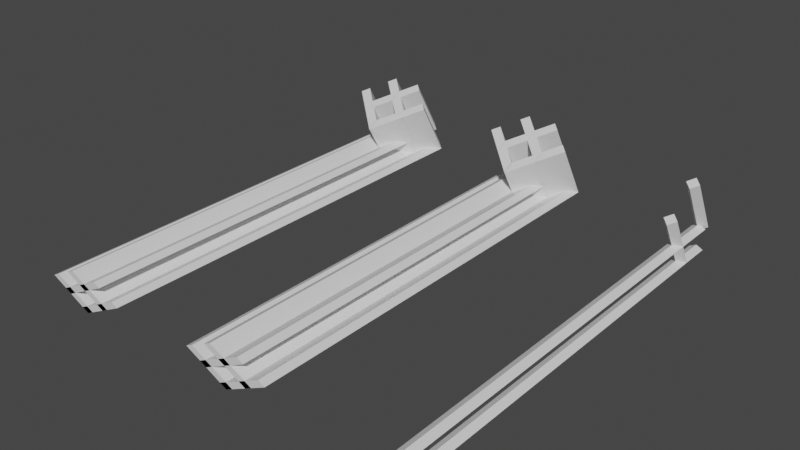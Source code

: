 # Source: Walls.blend  (saved by Blender 2.93.20; exported with 4.5.12 LTS)
import bpy
from mathutils import Matrix  # noqa: F401  (used for matrix-valued properties, if any)

bpy.ops.wm.read_factory_settings(use_empty=True)
scene = bpy.context.scene
scene.name = 'Scene'

# ---- collections
col_fullwalls = bpy.data.collections.new('FullWalls'); scene.collection.children.link(col_fullwalls)
col_halfwalls = bpy.data.collections.new('HalfWalls'); scene.collection.children.link(col_halfwalls)
col_ne = bpy.data.collections.new('NE'); col_halfwalls.children.link(col_ne)
col_nw = bpy.data.collections.new('NW'); col_halfwalls.children.link(col_nw)
col_se = bpy.data.collections.new('SE'); col_halfwalls.children.link(col_se)
col_sw = bpy.data.collections.new('SW'); col_halfwalls.children.link(col_sw)
col_pillars = bpy.data.collections.new('Pillars'); scene.collection.children.link(col_pillars)

# ---- materials (node trees are filled in below, after node groups)
mat_material = bpy.data.materials.new('Material')
mat_material.alpha_threshold = 0.0
mat_material.use_transparent_shadow = False
mat_material.line_color = (0.0, 0.0, 0.0, 1.0)

# ---- material node trees
mat_material.use_nodes = True; mat_material.node_tree.nodes.clear()
_N = mat_material.node_tree.nodes; _L = mat_material.node_tree.links
n0 = _N.new('ShaderNodeOutputMaterial'); n0.name = 'Material Output'; n0.location = (300, 300)
n1 = _N.new('ShaderNodeBsdfPrincipled'); n1.name = 'Principled BSDF'; n1.location = (10, 300)
n1.distribution = 'GGX'
n1.subsurface_method = 'BURLEY'
n1.inputs[2].default_value = 0.4
n1.inputs[3].default_value = 1.45
n1.inputs[27].default_value = (0.0, 0.0, 0.0, 1.0)
n1.inputs[28].default_value = 1.0
_L.new(n1.outputs[0], n0.inputs[0])
n0.is_active_output = True

# ---- world
world_world = bpy.data.worlds.new('World'); scene.world = world_world
world_world.use_nodes = True; world_world.node_tree.nodes.clear()
_N = world_world.node_tree.nodes; _L = world_world.node_tree.links
n0 = _N.new('ShaderNodeOutputWorld'); n0.name = 'World Output'; n0.location = (300, 300)
n1 = _N.new('ShaderNodeBackground'); n1.name = 'Background'; n1.location = (10, 300)
n1.inputs[0].default_value = (0.05088, 0.05088, 0.05088, 1.0)
_L.new(n1.outputs[0], n0.inputs[0])
n0.is_active_output = True
world_world.color = (0.05088, 0.05088, 0.05088)
world_world.use_sun_shadow = False
world_world.sun_shadow_jitter_overblur = 0.0

# ---- meshes
me_sefwall = bpy.data.meshes.new('SEFWall')
me_sefwall.from_pydata([(0.5, -0.3608, 0.625), (0.5, 0.0, 0.0), (0.4219, 0.06766, 0.03906), (0.0, -0.433, -0.25), (-0.07812, -0.3654, -0.2109), (0.4219, -0.2932, 0.6641), (0.0, -0.7939, 0.375), (-0.07812, -0.7262, 0.4141)], [], [(7, 6, 0, 5), (3, 4, 2, 1), (7, 5, 2, 4), (4, 3, 6, 7), (3, 1, 0, 6), (2, 5, 0, 1)])
_uv = me_sefwall.uv_layers.new(name='UVMap')
_uv.uv.foreach_set('vector', [0.0, 0.0, 0.0, 0.0, 0.0, 0.0, 0.0, 0.0, 0.0, 0.0, 0.0, 0.0, 0.0, 0.0, 0.0, 0.0, 0.0, 0.0, 0.0, 0.0, 0.0, 0.0, 0.0, 0.0, 0.0, 0.0, 0.0, 0.0, 0.0, 0.0, 0.0, 0.0, 0.0, 0.0, 0.0, 0.0, 0.0, 0.0, 0.0, 0.0, 0.0, 0.0, 0.0, 0.0, 0.0, 0.0, 0.0, 0.0])
me_sefwall.materials.append(mat_material)
me_sefwall.use_remesh_preserve_volume = False
me_sefwall.use_remesh_preserve_attributes = False
me_sefwall.use_mirror_vertex_groups = False
me_sefwall.update()
me_swfwall = bpy.data.meshes.new('SWFWall')
me_swfwall.from_pydata([(-0.5, -0.3608, 0.625), (-0.5, 0.0, 0.0), (-0.4219, 0.06766, 0.03906), (0.0, -0.433, -0.25), (0.07812, -0.3654, -0.2109), (-0.4219, -0.2932, 0.6641), (0.0, -0.7939, 0.375), (0.07812, -0.7262, 0.4141)], [], [(7, 5, 0, 6), (3, 1, 2, 4), (7, 4, 2, 5), (4, 7, 6, 3), (3, 6, 0, 1), (2, 1, 0, 5)])
_uv = me_swfwall.uv_layers.new(name='UVMap')
_uv.uv.foreach_set('vector', [0.0, 0.0, 0.0, 0.0, 0.0, 0.0, 0.0, 0.0, 0.0, 0.0, 0.0, 0.0, 0.0, 0.0, 0.0, 0.0, 0.0, 0.0, 0.0, 0.0, 0.0, 0.0, 0.0, 0.0, 0.0, 0.0, 0.0, 0.0, 0.0, 0.0, 0.0, 0.0, 0.0, 0.0, 0.0, 0.0, 0.0, 0.0, 0.0, 0.0, 0.0, 0.0, 0.0, 0.0, 0.0, 0.0, 0.0, 0.0])
me_swfwall.materials.append(mat_material)
me_swfwall.use_remesh_preserve_volume = False
me_swfwall.use_remesh_preserve_attributes = False
me_swfwall.use_mirror_vertex_groups = False
me_swfwall.update()
me_nwfwall = bpy.data.meshes.new('NWFWall')
me_nwfwall.from_pydata([(0.25, -0.1443, 0.75), (0.25, 0.2165, 0.125), (0.1719, 0.2842, 0.1641), (-0.25, -0.2165, -0.125), (-0.3281, -0.1488, -0.08594), (0.1719, -0.07668, 0.7891), (-0.25, -0.5774, 0.5), (-0.3281, -0.5097, 0.5391)], [], [(7, 6, 0, 5), (3, 4, 2, 1), (7, 5, 2, 4), (4, 3, 6, 7), (3, 1, 0, 6), (2, 5, 0, 1)])
_uv = me_nwfwall.uv_layers.new(name='UVMap')
_uv.uv.foreach_set('vector', [0.0, 0.0, 0.0, 0.0, 0.0, 0.0, 0.0, 0.0, 0.0, 0.0, 0.0, 0.0, 0.0, 0.0, 0.0, 0.0, 0.0, 0.0, 0.0, 0.0, 0.0, 0.0, 0.0, 0.0, 0.0, 0.0, 0.0, 0.0, 0.0, 0.0, 0.0, 0.0, 0.0, 0.0, 0.0, 0.0, 0.0, 0.0, 0.0, 0.0, 0.0, 0.0, 0.0, 0.0, 0.0, 0.0, 0.0, 0.0])
me_nwfwall.materials.append(mat_material)
me_nwfwall.use_remesh_preserve_volume = False
me_nwfwall.use_remesh_preserve_attributes = False
me_nwfwall.use_mirror_vertex_groups = False
me_nwfwall.update()
me_nefwall = bpy.data.meshes.new('NEFWall')
me_nefwall.from_pydata([(-0.25, -0.1443, 0.75), (-0.25, 0.2165, 0.125), (-0.1719, 0.2842, 0.1641), (0.25, -0.2165, -0.125), (0.3281, -0.1488, -0.08594), (-0.1719, -0.07668, 0.7891), (0.25, -0.5774, 0.5), (0.3281, -0.5097, 0.5391)], [], [(7, 5, 0, 6), (3, 1, 2, 4), (7, 4, 2, 5), (4, 7, 6, 3), (3, 6, 0, 1), (2, 1, 0, 5)])
_uv = me_nefwall.uv_layers.new(name='UVMap')
_uv.uv.foreach_set('vector', [0.0, 0.0, 0.0, 0.0, 0.0, 0.0, 0.0, 0.0, 0.0, 0.0, 0.0, 0.0, 0.0, 0.0, 0.0, 0.0, 0.0, 0.0, 0.0, 0.0, 0.0, 0.0, 0.0, 0.0, 0.0, 0.0, 0.0, 0.0, 0.0, 0.0, 0.0, 0.0, 0.0, 0.0, 0.0, 0.0, 0.0, 0.0, 0.0, 0.0, 0.0, 0.0, 0.0, 0.0, 0.0, 0.0, 0.0, 0.0])
me_nefwall.materials.append(mat_material)
me_nefwall.use_remesh_preserve_volume = False
me_nefwall.use_remesh_preserve_attributes = False
me_nefwall.use_mirror_vertex_groups = False
me_nefwall.update()
me_nefwall_collision = bpy.data.meshes.new('NEFWall_Collision')
me_nefwall_collision.from_pydata([(-0.25, 0.0, 0.125), (-0.1719, 0.0, 0.1641), (0.25, 0.0, -0.125), (0.3281, 0.0, -0.08594), (-0.25, -5.0, 0.125), (-0.1719, -5.0, 0.1641), (0.25, -5.0, -0.125), (0.3281, -5.0, -0.08594)], [], [(2, 0, 1, 3), (6, 7, 5, 4), (0, 4, 5, 1), (1, 5, 7, 3), (2, 6, 4, 0), (3, 7, 6, 2)])
_uv = me_nefwall_collision.uv_layers.new(name='UVMap')
_uv.uv.foreach_set('vector', [0.0, 0.0, 0.0, 0.0, 0.0, 0.0, 0.0, 0.0, 0.0, 0.0, 0.0, 0.0, 0.0, 0.0, 0.0, 0.0, 0.0, 0.0, 0.0, 0.0, 0.0, 0.0, 0.0, 0.0, 0.0, 0.0, 0.0, 0.0, 0.0, 0.0, 0.0, 0.0, 0.0, 0.0, 0.0, 0.0, 0.0, 0.0, 0.0, 0.0, 0.0, 0.0, 0.0, 0.0, 0.0, 0.0, 0.0, 0.0])
me_nefwall_collision.materials.append(mat_material)
me_nefwall_collision.use_remesh_preserve_volume = False
me_nefwall_collision.use_remesh_preserve_attributes = False
me_nefwall_collision.use_mirror_vertex_groups = False
me_nefwall_collision.update()
me_nwfwall_collision = bpy.data.meshes.new('NWFWall_Collision')
me_nwfwall_collision.from_pydata([(-0.3281, -5.0, -0.08594), (0.25, 0.0, 0.125), (0.1719, 0.0, 0.1641), (-0.25, 0.0, -0.125), (-0.3281, 0.0, -0.08594), (-0.25, -5.0, -0.125), (0.1719, -5.0, 0.1641), (0.25, -5.0, 0.125)], [], [(2, 6, 7, 1), (3, 4, 2, 1), (3, 5, 0, 4), (5, 7, 6, 0), (4, 0, 6, 2), (1, 7, 5, 3)])
_uv = me_nwfwall_collision.uv_layers.new(name='UVMap')
_uv.uv.foreach_set('vector', [0.0, 0.0, 0.0, 0.0, 0.0, 0.0, 0.0, 0.0, 0.0, 0.0, 0.0, 0.0, 0.0, 0.0, 0.0, 0.0, 0.0, 0.0, 0.0, 0.0, 0.0, 0.0, 0.0, 0.0, 0.0, 0.0, 0.0, 0.0, 0.0, 0.0, 0.0, 0.0, 0.0, 0.0, 0.0, 0.0, 0.0, 0.0, 0.0, 0.0, 0.0, 0.0, 0.0, 0.0, 0.0, 0.0, 0.0, 0.0])
me_nwfwall_collision.materials.append(mat_material)
me_nwfwall_collision.use_remesh_preserve_volume = False
me_nwfwall_collision.use_remesh_preserve_attributes = False
me_nwfwall_collision.use_mirror_vertex_groups = False
me_nwfwall_collision.update()
me_sefwall_collision = bpy.data.meshes.new('SEFWall_Collision')
me_sefwall_collision.from_pydata([(0.5, 0.0, 0.0), (0.4219, 0.0, 0.03906), (0.0, 0.0, -0.25), (-0.07812, 0.0, -0.2109), (0.5, -5.0, 0.0), (0.4219, -5.0, 0.03906), (0.0, -5.0, -0.25), (-0.07812, -5.0, -0.2109)], [], [(2, 3, 1, 0), (6, 4, 5, 7), (2, 6, 7, 3), (1, 5, 4, 0), (3, 7, 5, 1), (0, 4, 6, 2)])
_uv = me_sefwall_collision.uv_layers.new(name='UVMap')
_uv.uv.foreach_set('vector', [0.0, 0.0, 0.0, 0.0, 0.0, 0.0, 0.0, 0.0, 0.0, 0.0, 0.0, 0.0, 0.0, 0.0, 0.0, 0.0, 0.0, 0.0, 0.0, 0.0, 0.0, 0.0, 0.0, 0.0, 0.0, 0.0, 0.0, 0.0, 0.0, 0.0, 0.0, 0.0, 0.0, 0.0, 0.0, 0.0, 0.0, 0.0, 0.0, 0.0, 0.0, 0.0, 0.0, 0.0, 0.0, 0.0, 0.0, 0.0])
me_sefwall_collision.materials.append(mat_material)
me_sefwall_collision.use_remesh_preserve_volume = False
me_sefwall_collision.use_remesh_preserve_attributes = False
me_sefwall_collision.use_mirror_vertex_groups = False
me_sefwall_collision.update()
me_swfwall_collision = bpy.data.meshes.new('SWFWall_Collision')
me_swfwall_collision.from_pydata([(0.07812, -5.0, -0.2109), (-0.5, 0.0, 0.0), (-0.4219, 0.0, 0.03906), (0.0, 0.0, -0.25), (0.07812, 0.0, -0.2109), (0.0, -5.0, -0.25), (-0.4219, -5.0, 0.03906), (-0.5, -5.0, 0.0)], [], [(1, 7, 6, 2), (3, 1, 2, 4), (4, 0, 5, 3), (5, 0, 6, 7), (2, 6, 0, 4), (3, 5, 7, 1)])
_uv = me_swfwall_collision.uv_layers.new(name='UVMap')
_uv.uv.foreach_set('vector', [0.0, 0.0, 0.0, 0.0, 0.0, 0.0, 0.0, 0.0, 0.0, 0.0, 0.0, 0.0, 0.0, 0.0, 0.0, 0.0, 0.0, 0.0, 0.0, 0.0, 0.0, 0.0, 0.0, 0.0, 0.0, 0.0, 0.0, 0.0, 0.0, 0.0, 0.0, 0.0, 0.0, 0.0, 0.0, 0.0, 0.0, 0.0, 0.0, 0.0, 0.0, 0.0, 0.0, 0.0, 0.0, 0.0, 0.0, 0.0])
me_swfwall_collision.materials.append(mat_material)
me_swfwall_collision.use_remesh_preserve_volume = False
me_swfwall_collision.use_remesh_preserve_attributes = False
me_swfwall_collision.use_mirror_vertex_groups = False
me_swfwall_collision.update()
me_nebwall = bpy.data.meshes.new('NEBWall')
me_nebwall.from_pydata([(0.25, -0.2165, -0.125), (0.3281, -0.1488, -0.08594), (0.25, -0.5774, 0.5), (0.3281, -0.5097, 0.5391), (0.07812, 0.06766, 0.03906), (0.0, 0.0, 0.0), (0.0, -0.3608, 0.625), (0.07812, -0.2932, 0.6641)], [], [(6, 7, 4, 5), (1, 3, 2, 0), (0, 2, 6, 5), (3, 1, 4, 7), (0, 5, 4, 1), (3, 7, 6, 2)])
_uv = me_nebwall.uv_layers.new(name='UVMap')
_uv.uv.foreach_set('vector', [0.0, 0.0, 0.0, 0.0, 0.0, 0.0, 0.0, 0.0, 0.0, 0.0, 0.0, 0.0, 0.0, 0.0, 0.0, 0.0, 0.0, 0.0, 0.0, 0.0, 0.0, 0.0, 0.0, 0.0, 0.0, 0.0, 0.0, 0.0, 0.0, 0.0, 0.0, 0.0, 0.0, 0.0, 0.0, 0.0, 0.0, 0.0, 0.0, 0.0, 0.0, 0.0, 0.0, 0.0, 0.0, 0.0, 0.0, 0.0])
me_nebwall.materials.append(mat_material)
me_nebwall.use_remesh_preserve_volume = False
me_nebwall.use_remesh_preserve_attributes = False
me_nebwall.use_mirror_vertex_groups = False
me_nebwall.update()
me_netwall = bpy.data.meshes.new('NETWall')
me_netwall.from_pydata([(0.0, 0.0, 0.0), (0.07812, 0.06766, 0.03906), (0.0, -0.3608, 0.625), (0.07812, -0.2932, 0.6641), (-0.1719, 0.2842, 0.1641), (-0.25, 0.2165, 0.125), (-0.25, -0.1443, 0.75), (-0.1719, -0.07668, 0.7891)], [], [(6, 7, 4, 5), (1, 3, 2, 0), (0, 2, 6, 5), (3, 1, 4, 7), (0, 5, 4, 1), (3, 7, 6, 2)])
_uv = me_netwall.uv_layers.new(name='UVMap')
_uv.uv.foreach_set('vector', [0.0, 0.0, 0.0, 0.0, 0.0, 0.0, 0.0, 0.0, 0.0, 0.0, 0.0, 0.0, 0.0, 0.0, 0.0, 0.0, 0.0, 0.0, 0.0, 0.0, 0.0, 0.0, 0.0, 0.0, 0.0, 0.0, 0.0, 0.0, 0.0, 0.0, 0.0, 0.0, 0.0, 0.0, 0.0, 0.0, 0.0, 0.0, 0.0, 0.0, 0.0, 0.0, 0.0, 0.0, 0.0, 0.0, 0.0, 0.0])
me_netwall.materials.append(mat_material)
me_netwall.use_remesh_preserve_volume = False
me_netwall.use_remesh_preserve_attributes = False
me_netwall.use_mirror_vertex_groups = False
me_netwall.update()
me_nebwall_collision = bpy.data.meshes.new('NEBWall_Collision')
me_nebwall_collision.from_pydata([(0.25, 0.0, -0.125), (0.3281, 0.0, -0.08594), (0.0, -5.0, 0.0), (0.07812, -5.0, 0.03906), (0.07812, 0.0, 0.03906), (0.0, 0.0, 0.0), (0.3281, -5.0, -0.08594), (0.25, -5.0, -0.125)], [], [(7, 6, 3, 2), (0, 7, 2, 5), (1, 6, 7, 0), (4, 3, 6, 1), (0, 5, 4, 1), (5, 2, 3, 4)])
_uv = me_nebwall_collision.uv_layers.new(name='UVMap')
_uv.uv.foreach_set('vector', [0.0, 0.0, 0.0, 0.0, 0.0, 0.0, 0.0, 0.0, 0.0, 0.0, 0.0, 0.0, 0.0, 0.0, 0.0, 0.0, 0.0, 0.0, 0.0, 0.0, 0.0, 0.0, 0.0, 0.0, 0.0, 0.0, 0.0, 0.0, 0.0, 0.0, 0.0, 0.0, 0.0, 0.0, 0.0, 0.0, 0.0, 0.0, 0.0, 0.0, 0.0, 0.0, 0.0, 0.0, 0.0, 0.0, 0.0, 0.0])
me_nebwall_collision.materials.append(mat_material)
me_nebwall_collision.use_remesh_preserve_volume = False
me_nebwall_collision.use_remesh_preserve_attributes = False
me_nebwall_collision.use_mirror_vertex_groups = False
me_nebwall_collision.update()
me_netwall_collision = bpy.data.meshes.new('NETWall_Collision')
me_netwall_collision.from_pydata([(0.0, 0.0, 0.0), (0.07812, 0.0, 0.03906), (-0.25, -5.0, 0.125), (-0.1719, -5.0, 0.1641), (-0.1719, 0.0, 0.1641), (-0.25, 0.0, 0.125), (0.07812, -5.0, 0.03906), (0.0, -5.0, 0.0)], [], [(7, 6, 3, 2), (0, 7, 2, 5), (1, 6, 7, 0), (4, 3, 6, 1), (0, 5, 4, 1), (5, 2, 3, 4)])
_uv = me_netwall_collision.uv_layers.new(name='UVMap')
_uv.uv.foreach_set('vector', [0.0, 0.0, 0.0, 0.0, 0.0, 0.0, 0.0, 0.0, 0.0, 0.0, 0.0, 0.0, 0.0, 0.0, 0.0, 0.0, 0.0, 0.0, 0.0, 0.0, 0.0, 0.0, 0.0, 0.0, 0.0, 0.0, 0.0, 0.0, 0.0, 0.0, 0.0, 0.0, 0.0, 0.0, 0.0, 0.0, 0.0, 0.0, 0.0, 0.0, 0.0, 0.0, 0.0, 0.0, 0.0, 0.0, 0.0, 0.0])
me_netwall_collision.materials.append(mat_material)
me_netwall_collision.use_remesh_preserve_volume = False
me_netwall_collision.use_remesh_preserve_attributes = False
me_netwall_collision.use_mirror_vertex_groups = False
me_netwall_collision.update()
me_nwbwall = bpy.data.meshes.new('NWBWall')
me_nwbwall.from_pydata([(-0.25, -0.2165, -0.125), (-0.3281, -0.1488, -0.08594), (-0.25, -0.5774, 0.5), (-0.3281, -0.5097, 0.5391), (-0.07812, 0.06766, 0.03906), (0.0, 0.0, 0.0), (0.0, -0.3608, 0.625), (-0.07812, -0.2932, 0.6641)], [], [(5, 4, 7, 6), (1, 0, 2, 3), (0, 5, 6, 2), (3, 7, 4, 1), (0, 1, 4, 5), (3, 2, 6, 7)])
_uv = me_nwbwall.uv_layers.new(name='UVMap')
_uv.uv.foreach_set('vector', [0.0, 0.0, 0.0, 0.0, 0.0, 0.0, 0.0, 0.0, 0.0, 0.0, 0.0, 0.0, 0.0, 0.0, 0.0, 0.0, 0.0, 0.0, 0.0, 0.0, 0.0, 0.0, 0.0, 0.0, 0.0, 0.0, 0.0, 0.0, 0.0, 0.0, 0.0, 0.0, 0.0, 0.0, 0.0, 0.0, 0.0, 0.0, 0.0, 0.0, 0.0, 0.0, 0.0, 0.0, 0.0, 0.0, 0.0, 0.0])
me_nwbwall.materials.append(mat_material)
me_nwbwall.use_remesh_preserve_volume = False
me_nwbwall.use_remesh_preserve_attributes = False
me_nwbwall.use_mirror_vertex_groups = False
me_nwbwall.update()
me_nwtwall = bpy.data.meshes.new('NWTWall')
me_nwtwall.from_pydata([(0.0, 0.0, 0.0), (-0.07812, 0.06766, 0.03906), (0.0, -0.3608, 0.625), (-0.07812, -0.2932, 0.6641), (0.1719, 0.2842, 0.1641), (0.25, 0.2165, 0.125), (0.25, -0.1443, 0.75), (0.1719, -0.07668, 0.7891)], [], [(5, 4, 7, 6), (1, 0, 2, 3), (0, 5, 6, 2), (3, 7, 4, 1), (0, 1, 4, 5), (3, 2, 6, 7)])
_uv = me_nwtwall.uv_layers.new(name='UVMap')
_uv.uv.foreach_set('vector', [0.0, 0.0, 0.0, 0.0, 0.0, 0.0, 0.0, 0.0, 0.0, 0.0, 0.0, 0.0, 0.0, 0.0, 0.0, 0.0, 0.0, 0.0, 0.0, 0.0, 0.0, 0.0, 0.0, 0.0, 0.0, 0.0, 0.0, 0.0, 0.0, 0.0, 0.0, 0.0, 0.0, 0.0, 0.0, 0.0, 0.0, 0.0, 0.0, 0.0, 0.0, 0.0, 0.0, 0.0, 0.0, 0.0, 0.0, 0.0])
me_nwtwall.materials.append(mat_material)
me_nwtwall.use_remesh_preserve_volume = False
me_nwtwall.use_remesh_preserve_attributes = False
me_nwtwall.use_mirror_vertex_groups = False
me_nwtwall.update()
me_nwbwall_collision = bpy.data.meshes.new('NWBWall_Collision')
me_nwbwall_collision.from_pydata([(-0.25, 0.0, -0.125), (-0.3281, 0.0, -0.08594), (0.0, -5.0, 0.0), (-0.07812, -5.0, 0.03906), (-0.07812, 0.0, 0.03906), (0.0, 0.0, 0.0), (-0.3281, -5.0, -0.08594), (-0.25, -5.0, -0.125)], [], [(7, 2, 3, 6), (5, 2, 7, 0), (0, 7, 6, 1), (1, 6, 3, 4), (0, 1, 4, 5), (4, 3, 2, 5)])
_uv = me_nwbwall_collision.uv_layers.new(name='UVMap')
_uv.uv.foreach_set('vector', [0.0, 0.0, 0.0, 0.0, 0.0, 0.0, 0.0, 0.0, 0.0, 0.0, 0.0, 0.0, 0.0, 0.0, 0.0, 0.0, 0.0, 0.0, 0.0, 0.0, 0.0, 0.0, 0.0, 0.0, 0.0, 0.0, 0.0, 0.0, 0.0, 0.0, 0.0, 0.0, 0.0, 0.0, 0.0, 0.0, 0.0, 0.0, 0.0, 0.0, 0.0, 0.0, 0.0, 0.0, 0.0, 0.0, 0.0, 0.0])
me_nwbwall_collision.materials.append(mat_material)
me_nwbwall_collision.use_remesh_preserve_volume = False
me_nwbwall_collision.use_remesh_preserve_attributes = False
me_nwbwall_collision.use_mirror_vertex_groups = False
me_nwbwall_collision.update()
me_nwtwall_collision = bpy.data.meshes.new('NWTWall_Collision')
me_nwtwall_collision.from_pydata([(0.0, 0.0, 0.0), (-0.07812, 0.0, 0.03906), (0.25, -5.0, 0.125), (0.1719, -5.0, 0.1641), (0.1719, 0.0, 0.1641), (0.25, 0.0, 0.125), (-0.07812, -5.0, 0.03906), (0.0, -5.0, 0.0)], [], [(7, 2, 3, 6), (5, 2, 7, 0), (0, 7, 6, 1), (1, 6, 3, 4), (0, 1, 4, 5), (4, 3, 2, 5)])
_uv = me_nwtwall_collision.uv_layers.new(name='UVMap')
_uv.uv.foreach_set('vector', [0.0, 0.0, 0.0, 0.0, 0.0, 0.0, 0.0, 0.0, 0.0, 0.0, 0.0, 0.0, 0.0, 0.0, 0.0, 0.0, 0.0, 0.0, 0.0, 0.0, 0.0, 0.0, 0.0, 0.0, 0.0, 0.0, 0.0, 0.0, 0.0, 0.0, 0.0, 0.0, 0.0, 0.0, 0.0, 0.0, 0.0, 0.0, 0.0, 0.0, 0.0, 0.0, 0.0, 0.0, 0.0, 0.0, 0.0, 0.0])
me_nwtwall_collision.materials.append(mat_material)
me_nwtwall_collision.use_remesh_preserve_volume = False
me_nwtwall_collision.use_remesh_preserve_attributes = False
me_nwtwall_collision.use_mirror_vertex_groups = False
me_nwtwall_collision.update()
me_sebwall = bpy.data.meshes.new('SEBWall')
me_sebwall.from_pydata([(0.25, -0.5774, 0.5), (0.25, -0.2165, -0.125), (0.1719, -0.1488, -0.08594), (0.1719, -0.5097, 0.5391), (-0.07812, -0.3654, -0.2109), (0.0, -0.433, -0.25), (0.0, -0.7939, 0.375), (-0.07812, -0.7262, 0.4141)], [], [(7, 6, 0, 3), (5, 4, 2, 1), (7, 3, 2, 4), (5, 1, 0, 6), (2, 3, 0, 1), (6, 7, 4, 5)])
_uv = me_sebwall.uv_layers.new(name='UVMap')
_uv.uv.foreach_set('vector', [0.0, 0.0, 0.0, 0.0, 0.0, 0.0, 0.0, 0.0, 0.0, 0.0, 0.0, 0.0, 0.0, 0.0, 0.0, 0.0, 0.0, 0.0, 0.0, 0.0, 0.0, 0.0, 0.0, 0.0, 0.0, 0.0, 0.0, 0.0, 0.0, 0.0, 0.0, 0.0, 0.0, 0.0, 0.0, 0.0, 0.0, 0.0, 0.0, 0.0, 0.0, 0.0, 0.0, 0.0, 0.0, 0.0, 0.0, 0.0])
me_sebwall.materials.append(mat_material)
me_sebwall.use_remesh_preserve_volume = False
me_sebwall.use_remesh_preserve_attributes = False
me_sebwall.use_mirror_vertex_groups = False
me_sebwall.update()
me_setwall = bpy.data.meshes.new('SETWall')
me_setwall.from_pydata([(0.5, -0.3608, 0.625), (0.5, 0.0, 0.0), (0.4219, 0.06766, 0.03906), (0.4219, -0.2932, 0.6641), (0.1719, -0.1488, -0.08594), (0.25, -0.2165, -0.125), (0.25, -0.5774, 0.5), (0.1719, -0.5097, 0.5391)], [], [(7, 6, 0, 3), (5, 4, 2, 1), (7, 3, 2, 4), (5, 1, 0, 6), (2, 3, 0, 1), (6, 7, 4, 5)])
_uv = me_setwall.uv_layers.new(name='UVMap')
_uv.uv.foreach_set('vector', [0.0, 0.0, 0.0, 0.0, 0.0, 0.0, 0.0, 0.0, 0.0, 0.0, 0.0, 0.0, 0.0, 0.0, 0.0, 0.0, 0.0, 0.0, 0.0, 0.0, 0.0, 0.0, 0.0, 0.0, 0.0, 0.0, 0.0, 0.0, 0.0, 0.0, 0.0, 0.0, 0.0, 0.0, 0.0, 0.0, 0.0, 0.0, 0.0, 0.0, 0.0, 0.0, 0.0, 0.0, 0.0, 0.0, 0.0, 0.0])
me_setwall.materials.append(mat_material)
me_setwall.use_remesh_preserve_volume = False
me_setwall.use_remesh_preserve_attributes = False
me_setwall.use_mirror_vertex_groups = False
me_setwall.update()
me_sebwall_collision = bpy.data.meshes.new('SEBWall_Collision')
me_sebwall_collision.from_pydata([(0.0, -5.0, -0.25), (0.25, 0.0, -0.125), (0.1719, 0.0, -0.08594), (-0.07812, -5.0, -0.2109), (-0.07812, 0.0, -0.2109), (0.0, 0.0, -0.25), (0.1719, -5.0, -0.08594), (0.25, -5.0, -0.125)], [], [(1, 7, 0, 5), (5, 4, 2, 1), (2, 6, 7, 1), (5, 0, 3, 4), (4, 3, 6, 2), (0, 7, 6, 3)])
_uv = me_sebwall_collision.uv_layers.new(name='UVMap')
_uv.uv.foreach_set('vector', [0.0, 0.0, 0.0, 0.0, 0.0, 0.0, 0.0, 0.0, 0.0, 0.0, 0.0, 0.0, 0.0, 0.0, 0.0, 0.0, 0.0, 0.0, 0.0, 0.0, 0.0, 0.0, 0.0, 0.0, 0.0, 0.0, 0.0, 0.0, 0.0, 0.0, 0.0, 0.0, 0.0, 0.0, 0.0, 0.0, 0.0, 0.0, 0.0, 0.0, 0.0, 0.0, 0.0, 0.0, 0.0, 0.0, 0.0, 0.0])
me_sebwall_collision.materials.append(mat_material)
me_sebwall_collision.use_remesh_preserve_volume = False
me_sebwall_collision.use_remesh_preserve_attributes = False
me_sebwall_collision.use_mirror_vertex_groups = False
me_sebwall_collision.update()
me_setwall_collision = bpy.data.meshes.new('SETWall_Collision')
me_setwall_collision.from_pydata([(0.25, -5.0, -0.125), (0.5, 0.0, 0.0), (0.4219, 0.0, 0.03906), (0.1719, -5.0, -0.08594), (0.1719, 0.0, -0.08594), (0.25, 0.0, -0.125), (0.4219, -5.0, 0.03906), (0.5, -5.0, 0.0)], [], [(1, 7, 0, 5), (5, 4, 2, 1), (2, 6, 7, 1), (5, 0, 3, 4), (4, 3, 6, 2), (0, 7, 6, 3)])
_uv = me_setwall_collision.uv_layers.new(name='UVMap')
_uv.uv.foreach_set('vector', [0.0, 0.0, 0.0, 0.0, 0.0, 0.0, 0.0, 0.0, 0.0, 0.0, 0.0, 0.0, 0.0, 0.0, 0.0, 0.0, 0.0, 0.0, 0.0, 0.0, 0.0, 0.0, 0.0, 0.0, 0.0, 0.0, 0.0, 0.0, 0.0, 0.0, 0.0, 0.0, 0.0, 0.0, 0.0, 0.0, 0.0, 0.0, 0.0, 0.0, 0.0, 0.0, 0.0, 0.0, 0.0, 0.0, 0.0, 0.0])
me_setwall_collision.materials.append(mat_material)
me_setwall_collision.use_remesh_preserve_volume = False
me_setwall_collision.use_remesh_preserve_attributes = False
me_setwall_collision.use_mirror_vertex_groups = False
me_setwall_collision.update()
me_swbwall = bpy.data.meshes.new('SWBWall')
me_swbwall.from_pydata([(-0.25, -0.5774, 0.5), (-0.25, -0.2165, -0.125), (-0.1719, -0.1488, -0.08594), (-0.1719, -0.5097, 0.5391), (0.07812, -0.3654, -0.2109), (0.0, -0.433, -0.25), (0.0, -0.7939, 0.375), (0.07812, -0.7262, 0.4141)], [], [(7, 3, 0, 6), (5, 1, 2, 4), (7, 4, 2, 3), (5, 6, 0, 1), (2, 1, 0, 3), (6, 5, 4, 7)])
_uv = me_swbwall.uv_layers.new(name='UVMap')
_uv.uv.foreach_set('vector', [0.0, 0.0, 0.0, 0.0, 0.0, 0.0, 0.0, 0.0, 0.0, 0.0, 0.0, 0.0, 0.0, 0.0, 0.0, 0.0, 0.0, 0.0, 0.0, 0.0, 0.0, 0.0, 0.0, 0.0, 0.0, 0.0, 0.0, 0.0, 0.0, 0.0, 0.0, 0.0, 0.0, 0.0, 0.0, 0.0, 0.0, 0.0, 0.0, 0.0, 0.0, 0.0, 0.0, 0.0, 0.0, 0.0, 0.0, 0.0])
me_swbwall.materials.append(mat_material)
me_swbwall.use_remesh_preserve_volume = False
me_swbwall.use_remesh_preserve_attributes = False
me_swbwall.use_mirror_vertex_groups = False
me_swbwall.update()
me_swtwall = bpy.data.meshes.new('SWTWall')
me_swtwall.from_pydata([(-0.5, -0.3608, 0.625), (-0.5, 0.0, 0.0), (-0.4219, 0.06766, 0.03906), (-0.4219, -0.2932, 0.6641), (-0.1719, -0.1488, -0.08594), (-0.25, -0.2165, -0.125), (-0.25, -0.5774, 0.5), (-0.1719, -0.5097, 0.5391)], [], [(7, 3, 0, 6), (5, 1, 2, 4), (7, 4, 2, 3), (5, 6, 0, 1), (2, 1, 0, 3), (6, 5, 4, 7)])
_uv = me_swtwall.uv_layers.new(name='UVMap')
_uv.uv.foreach_set('vector', [0.0, 0.0, 0.0, 0.0, 0.0, 0.0, 0.0, 0.0, 0.0, 0.0, 0.0, 0.0, 0.0, 0.0, 0.0, 0.0, 0.0, 0.0, 0.0, 0.0, 0.0, 0.0, 0.0, 0.0, 0.0, 0.0, 0.0, 0.0, 0.0, 0.0, 0.0, 0.0, 0.0, 0.0, 0.0, 0.0, 0.0, 0.0, 0.0, 0.0, 0.0, 0.0, 0.0, 0.0, 0.0, 0.0, 0.0, 0.0])
me_swtwall.materials.append(mat_material)
me_swtwall.use_remesh_preserve_volume = False
me_swtwall.use_remesh_preserve_attributes = False
me_swtwall.use_mirror_vertex_groups = False
me_swtwall.update()
me_swbwall_collision = bpy.data.meshes.new('SWBWall_Collision')
me_swbwall_collision.from_pydata([(0.0, -5.0, -0.25), (-0.25, 0.0, -0.125), (-0.1719, 0.0, -0.08594), (0.07812, -5.0, -0.2109), (0.07812, 0.0, -0.2109), (0.0, 0.0, -0.25), (-0.1719, -5.0, -0.08594), (-0.25, -5.0, -0.125)], [], [(5, 0, 7, 1), (5, 1, 2, 4), (1, 7, 6, 2), (4, 3, 0, 5), (2, 6, 3, 4), (0, 3, 6, 7)])
_uv = me_swbwall_collision.uv_layers.new(name='UVMap')
_uv.uv.foreach_set('vector', [0.0, 0.0, 0.0, 0.0, 0.0, 0.0, 0.0, 0.0, 0.0, 0.0, 0.0, 0.0, 0.0, 0.0, 0.0, 0.0, 0.0, 0.0, 0.0, 0.0, 0.0, 0.0, 0.0, 0.0, 0.0, 0.0, 0.0, 0.0, 0.0, 0.0, 0.0, 0.0, 0.0, 0.0, 0.0, 0.0, 0.0, 0.0, 0.0, 0.0, 0.0, 0.0, 0.0, 0.0, 0.0, 0.0, 0.0, 0.0])
me_swbwall_collision.materials.append(mat_material)
me_swbwall_collision.use_remesh_preserve_volume = False
me_swbwall_collision.use_remesh_preserve_attributes = False
me_swbwall_collision.use_mirror_vertex_groups = False
me_swbwall_collision.update()
me_swtwall_collision = bpy.data.meshes.new('SWTWall_Collision')
me_swtwall_collision.from_pydata([(-0.25, -5.0, -0.125), (-0.5, 0.0, 0.0), (-0.4219, 0.0, 0.03906), (-0.1719, -5.0, -0.08594), (-0.1719, 0.0, -0.08594), (-0.25, 0.0, -0.125), (-0.4219, -5.0, 0.03906), (-0.5, -5.0, 0.0)], [], [(5, 0, 7, 1), (5, 1, 2, 4), (1, 7, 6, 2), (4, 3, 0, 5), (2, 6, 3, 4), (0, 3, 6, 7)])
_uv = me_swtwall_collision.uv_layers.new(name='UVMap')
_uv.uv.foreach_set('vector', [0.0, 0.0, 0.0, 0.0, 0.0, 0.0, 0.0, 0.0, 0.0, 0.0, 0.0, 0.0, 0.0, 0.0, 0.0, 0.0, 0.0, 0.0, 0.0, 0.0, 0.0, 0.0, 0.0, 0.0, 0.0, 0.0, 0.0, 0.0, 0.0, 0.0, 0.0, 0.0, 0.0, 0.0, 0.0, 0.0, 0.0, 0.0, 0.0, 0.0, 0.0, 0.0, 0.0, 0.0, 0.0, 0.0, 0.0, 0.0])
me_swtwall_collision.materials.append(mat_material)
me_swtwall_collision.use_remesh_preserve_volume = False
me_swtwall_collision.use_remesh_preserve_attributes = False
me_swtwall_collision.use_mirror_vertex_groups = False
me_swtwall_collision.update()
me_npillar = bpy.data.meshes.new('NPillar')
me_npillar.from_pydata([(0.0, 0.0, 0.0), (0.0, -0.3608, 0.625), (0.0, -0.2255, 0.7031), (0.07812, -0.2932, 0.6641), (0.0, 0.1353, 0.07812), (-0.07812, 0.06766, 0.03906), (-0.07812, -0.2932, 0.6641), (0.07812, 0.06766, 0.03906)], [], [(2, 1, 3), (0, 5, 4), (4, 5, 6, 2), (3, 1, 0, 7), (1, 2, 6), (7, 0, 4), (2, 3, 7, 4), (5, 0, 1, 6)])
_uv = me_npillar.uv_layers.new(name='UVMap')
_uv.uv.foreach_set('vector', [0.0, 0.0, 0.0, 0.0, 0.0, 0.0, 0.0, 0.0, 0.0, 0.0, 0.0, 0.0, 0.0, 0.0, 0.0, 0.0, 0.0, 0.0, 0.0, 0.0, 0.0, 0.0, 0.0, 0.0, 0.0, 0.0, 0.0, 0.0, 0.0, 0.0, 0.0, 0.0, 0.0, 0.0, 0.0, 0.0, 0.0, 0.0, 0.0, 0.0, 0.0, 0.0, 0.0, 0.0, 0.0, 0.0, 0.0, 0.0, 0.0, 0.0, 0.0, 0.0, 0.0, 0.0, 0.0, 0.0])
me_npillar.materials.append(mat_material)
me_npillar.use_remesh_preserve_volume = False
me_npillar.use_remesh_preserve_attributes = False
me_npillar.use_mirror_vertex_groups = False
me_npillar.update()
me_spillar = bpy.data.meshes.new('SPillar')
me_spillar.from_pydata([(0.0, -0.433, -0.25), (0.0, -0.7939, 0.375), (0.0, -0.6585, 0.4531), (0.07812, -0.7262, 0.4141), (0.0, -0.2977, -0.1719), (-0.07812, -0.3654, -0.2109), (-0.07812, -0.7262, 0.4141), (0.07812, -0.3654, -0.2109)], [], [(2, 1, 3), (0, 5, 4), (4, 5, 6, 2), (3, 1, 0, 7), (1, 2, 6), (7, 0, 4), (2, 3, 7, 4), (5, 0, 1, 6)])
_uv = me_spillar.uv_layers.new(name='UVMap')
_uv.uv.foreach_set('vector', [0.0, 0.0, 0.0, 0.0, 0.0, 0.0, 0.0, 0.0, 0.0, 0.0, 0.0, 0.0, 0.0, 0.0, 0.0, 0.0, 0.0, 0.0, 0.0, 0.0, 0.0, 0.0, 0.0, 0.0, 0.0, 0.0, 0.0, 0.0, 0.0, 0.0, 0.0, 0.0, 0.0, 0.0, 0.0, 0.0, 0.0, 0.0, 0.0, 0.0, 0.0, 0.0, 0.0, 0.0, 0.0, 0.0, 0.0, 0.0, 0.0, 0.0, 0.0, 0.0, 0.0, 0.0, 0.0, 0.0])
me_spillar.materials.append(mat_material)
me_spillar.use_remesh_preserve_volume = False
me_spillar.use_remesh_preserve_attributes = False
me_spillar.use_mirror_vertex_groups = False
me_spillar.update()
me_npillar_collision = bpy.data.meshes.new('NPillar_Collision')
me_npillar_collision.from_pydata([(0.0, 0.0, 0.0), (0.07812, -5.0, 0.03906), (-0.07812, -5.0, 0.03906), (0.0, -5.0, 0.07812), (0.0, 0.0, 0.07812), (-0.07812, 0.0, 0.03906), (0.0, -5.0, 0.0), (0.07812, 0.0, 0.03906)], [], [(0, 6, 2, 5), (0, 5, 4), (6, 3, 2), (4, 3, 1, 7), (5, 2, 3, 4), (7, 0, 4), (1, 3, 6), (7, 1, 6, 0)])
_uv = me_npillar_collision.uv_layers.new(name='UVMap')
_uv.uv.foreach_set('vector', [0.0, 0.0, 0.0, 0.0, 0.0, 0.0, 0.0, 0.0, 0.0, 0.0, 0.0, 0.0, 0.0, 0.0, 0.0, 0.0, 0.0, 0.0, 0.0, 0.0, 0.0, 0.0, 0.0, 0.0, 0.0, 0.0, 0.0, 0.0, 0.0, 0.0, 0.0, 0.0, 0.0, 0.0, 0.0, 0.0, 0.0, 0.0, 0.0, 0.0, 0.0, 0.0, 0.0, 0.0, 0.0, 0.0, 0.0, 0.0, 0.0, 0.0, 0.0, 0.0, 0.0, 0.0, 0.0, 0.0])
me_npillar_collision.materials.append(mat_material)
me_npillar_collision.use_remesh_preserve_volume = False
me_npillar_collision.use_remesh_preserve_attributes = False
me_npillar_collision.use_mirror_vertex_groups = False
me_npillar_collision.update()
me_spillar_collision = bpy.data.meshes.new('SPillar_Collision')
me_spillar_collision.from_pydata([(0.0, 0.0, -0.25), (0.07812, -5.0, -0.2109), (-0.07812, -5.0, -0.2109), (0.0, -5.0, -0.1719), (0.0, 0.0, -0.1719), (-0.07812, 0.0, -0.2109), (0.0, -5.0, -0.25), (0.07812, 0.0, -0.2109)], [], [(0, 6, 2, 5), (0, 5, 4), (6, 3, 2), (4, 3, 1, 7), (5, 2, 3, 4), (7, 0, 4), (1, 3, 6), (7, 1, 6, 0)])
_uv = me_spillar_collision.uv_layers.new(name='UVMap')
_uv.uv.foreach_set('vector', [0.0, 0.0, 0.0, 0.0, 0.0, 0.0, 0.0, 0.0, 0.0, 0.0, 0.0, 0.0, 0.0, 0.0, 0.0, 0.0, 0.0, 0.0, 0.0, 0.0, 0.0, 0.0, 0.0, 0.0, 0.0, 0.0, 0.0, 0.0, 0.0, 0.0, 0.0, 0.0, 0.0, 0.0, 0.0, 0.0, 0.0, 0.0, 0.0, 0.0, 0.0, 0.0, 0.0, 0.0, 0.0, 0.0, 0.0, 0.0, 0.0, 0.0, 0.0, 0.0, 0.0, 0.0, 0.0, 0.0])
me_spillar_collision.materials.append(mat_material)
me_spillar_collision.use_remesh_preserve_volume = False
me_spillar_collision.use_remesh_preserve_attributes = False
me_spillar_collision.use_mirror_vertex_groups = False
me_spillar_collision.update()

# ---- objects
ob_sefwall = bpy.data.objects.new('SEFWall', me_sefwall)
ob_swfwall = bpy.data.objects.new('SWFWall', me_swfwall)
ob_nwfwall = bpy.data.objects.new('NWFWall', me_nwfwall)
ob_nefwalll = bpy.data.objects.new('NEFWalll', me_nefwall)
ob_nefwall_collision = bpy.data.objects.new('NEFWall_Collision', me_nefwall_collision)
ob_nwfwall_collision = bpy.data.objects.new('NWFWall_Collision', me_nwfwall_collision)
ob_sefwall_collision = bpy.data.objects.new('SEFWall_Collision', me_sefwall_collision)
ob_swfwall_collision = bpy.data.objects.new('SWFWall_Collision', me_swfwall_collision)
ob_nebwall = bpy.data.objects.new('NEBWall', me_nebwall)
ob_netwall = bpy.data.objects.new('NETWall', me_netwall)
ob_nebwall_collision = bpy.data.objects.new('NEBWall_Collision', me_nebwall_collision)
ob_netwall_collision = bpy.data.objects.new('NETWall_Collision', me_netwall_collision)
ob_nwbwall = bpy.data.objects.new('NWBWall', me_nwbwall)
ob_nwtwall = bpy.data.objects.new('NWTWall', me_nwtwall)
ob_nwbwall_collision = bpy.data.objects.new('NWBWall_Collision', me_nwbwall_collision)
ob_nwtwall_collision = bpy.data.objects.new('NWTWall_Collision', me_nwtwall_collision)
ob_sebwall = bpy.data.objects.new('SEBWall', me_sebwall)
ob_setwall = bpy.data.objects.new('SETWall', me_setwall)
ob_sebwall_collision = bpy.data.objects.new('SEBWall_Collision', me_sebwall_collision)
ob_setwall_collision = bpy.data.objects.new('SETWall_Collision', me_setwall_collision)
ob_swbwall = bpy.data.objects.new('SWBWall', me_swbwall)
ob_swtwall = bpy.data.objects.new('SWTWall', me_swtwall)
ob_swbwall_collision = bpy.data.objects.new('SWBWall_Collision', me_swbwall_collision)
ob_swtwall_collision = bpy.data.objects.new('SWTWall_Collision', me_swtwall_collision)
ob_npillar = bpy.data.objects.new('NPillar', me_npillar)
ob_spillar = bpy.data.objects.new('SPillar', me_spillar)
ob_npillar_collision = bpy.data.objects.new('NPillar_Collision', me_npillar_collision)
ob_spillar_collision = bpy.data.objects.new('SPillar_Collision', me_spillar_collision)

# ---- transforms, parenting, visibility, modifiers, constraints
ob_sefwall.location = (0.0, 0.0, 0.0)
ob_sefwall.lock_rotations_4d = False
ob_sefwall.empty_display_type = 'ARROWS'
ob_sefwall.lineart.crease_threshold = 0.0
ob_swfwall.location = (0.0, 0.0, 0.0)
ob_swfwall.lock_rotations_4d = False
ob_swfwall.empty_display_type = 'ARROWS'
ob_swfwall.lineart.crease_threshold = 0.0
ob_nwfwall.location = (0.0, 0.0, 0.0)
ob_nwfwall.lock_rotations_4d = False
ob_nwfwall.empty_display_type = 'ARROWS'
ob_nwfwall.lineart.crease_threshold = 0.0
ob_nefwalll.location = (0.0, 0.0, 0.0)
ob_nefwalll.lock_rotations_4d = False
ob_nefwalll.empty_display_type = 'ARROWS'
ob_nefwalll.lineart.crease_threshold = 0.0
ob_nefwall_collision.parent = ob_nefwalll
ob_nefwall_collision.location = (0.0, 0.0, 0.0)
ob_nefwall_collision.lock_rotations_4d = False
ob_nefwall_collision.empty_display_type = 'ARROWS'
ob_nefwall_collision.lineart.crease_threshold = 0.0
ob_nwfwall_collision.parent = ob_nwfwall
ob_nwfwall_collision.location = (0.0, 0.0, 0.0)
ob_nwfwall_collision.lock_rotations_4d = False
ob_nwfwall_collision.empty_display_type = 'ARROWS'
ob_nwfwall_collision.lineart.crease_threshold = 0.0
ob_sefwall_collision.parent = ob_sefwall
ob_sefwall_collision.location = (0.0, 0.0, 0.0)
ob_sefwall_collision.lock_rotations_4d = False
ob_sefwall_collision.empty_display_type = 'ARROWS'
ob_sefwall_collision.lineart.crease_threshold = 0.0
ob_swfwall_collision.parent = ob_swfwall
ob_swfwall_collision.location = (0.0, 0.0, 0.0)
ob_swfwall_collision.lock_rotations_4d = False
ob_swfwall_collision.empty_display_type = 'ARROWS'
ob_swfwall_collision.lineart.crease_threshold = 0.0
ob_nebwall.location = (2.0, 0.0, 0.0)
ob_nebwall.lock_rotations_4d = False
ob_nebwall.empty_display_type = 'ARROWS'
ob_nebwall.lineart.crease_threshold = 0.0
ob_netwall.location = (2.0, 0.0, 0.0)
ob_netwall.lock_rotations_4d = False
ob_netwall.empty_display_type = 'ARROWS'
ob_netwall.lineart.crease_threshold = 0.0
ob_nebwall_collision.parent = ob_nebwall
ob_nebwall_collision.matrix_parent_inverse = Matrix(((1.0, -0.0, 0.0, -2.0), (-0.0, 1.0, -0.0, 0.0), (0.0, -0.0, 1.0, -0.0), (-0.0, 0.0, -0.0, 1.0)))
ob_nebwall_collision.location = (2.0, 0.0, 0.0)
ob_nebwall_collision.lock_rotations_4d = False
ob_nebwall_collision.empty_display_type = 'ARROWS'
ob_nebwall_collision.lineart.crease_threshold = 0.0
ob_netwall_collision.parent = ob_netwall
ob_netwall_collision.matrix_parent_inverse = Matrix(((1.0, -0.0, 0.0, -2.0), (-0.0, 1.0, -0.0, 0.0), (0.0, -0.0, 1.0, -0.0), (-0.0, 0.0, -0.0, 1.0)))
ob_netwall_collision.location = (2.0, 0.0, 0.0)
ob_netwall_collision.lock_rotations_4d = False
ob_netwall_collision.empty_display_type = 'ARROWS'
ob_netwall_collision.lineart.crease_threshold = 0.0
ob_nwbwall.location = (2.0, 0.0, 0.0)
ob_nwbwall.lock_rotations_4d = False
ob_nwbwall.empty_display_type = 'ARROWS'
ob_nwbwall.lineart.crease_threshold = 0.0
ob_nwtwall.location = (2.0, 0.0, 0.0)
ob_nwtwall.lock_rotations_4d = False
ob_nwtwall.empty_display_type = 'ARROWS'
ob_nwtwall.lineart.crease_threshold = 0.0
ob_nwbwall_collision.parent = ob_nwbwall
ob_nwbwall_collision.matrix_parent_inverse = Matrix(((1.0, -0.0, 0.0, -2.0), (-0.0, 1.0, -0.0, 0.0), (0.0, -0.0, 1.0, -0.0), (-0.0, 0.0, -0.0, 1.0)))
ob_nwbwall_collision.location = (2.0, 0.0, 0.0)
ob_nwbwall_collision.lock_rotations_4d = False
ob_nwbwall_collision.empty_display_type = 'ARROWS'
ob_nwbwall_collision.lineart.crease_threshold = 0.0
ob_nwtwall_collision.parent = ob_nwtwall
ob_nwtwall_collision.matrix_parent_inverse = Matrix(((1.0, -0.0, 0.0, -2.0), (-0.0, 1.0, -0.0, 0.0), (0.0, -0.0, 1.0, -0.0), (-0.0, 0.0, -0.0, 1.0)))
ob_nwtwall_collision.location = (2.0, 0.0, 0.0)
ob_nwtwall_collision.lock_rotations_4d = False
ob_nwtwall_collision.empty_display_type = 'ARROWS'
ob_nwtwall_collision.lineart.crease_threshold = 0.0
ob_sebwall.location = (2.0, 0.0, 0.0)
ob_sebwall.lock_rotations_4d = False
ob_sebwall.empty_display_type = 'ARROWS'
ob_sebwall.lineart.crease_threshold = 0.0
ob_setwall.location = (2.0, 0.0, 0.0)
ob_setwall.lock_rotations_4d = False
ob_setwall.empty_display_type = 'ARROWS'
ob_setwall.lineart.crease_threshold = 0.0
ob_sebwall_collision.parent = ob_sebwall
ob_sebwall_collision.matrix_parent_inverse = Matrix(((1.0, -0.0, 0.0, -2.0), (-0.0, 1.0, -0.0, 0.0), (0.0, -0.0, 1.0, -0.0), (-0.0, 0.0, -0.0, 1.0)))
ob_sebwall_collision.location = (2.0, 0.0, 0.0)
ob_sebwall_collision.lock_rotations_4d = False
ob_sebwall_collision.empty_display_type = 'ARROWS'
ob_sebwall_collision.lineart.crease_threshold = 0.0
ob_setwall_collision.parent = ob_setwall
ob_setwall_collision.matrix_parent_inverse = Matrix(((1.0, -0.0, 0.0, -2.0), (-0.0, 1.0, -0.0, 0.0), (0.0, -0.0, 1.0, -0.0), (-0.0, 0.0, -0.0, 1.0)))
ob_setwall_collision.location = (2.0, 0.0, 0.0)
ob_setwall_collision.lock_rotations_4d = False
ob_setwall_collision.empty_display_type = 'ARROWS'
ob_setwall_collision.lineart.crease_threshold = 0.0
ob_swbwall.location = (2.0, 0.0, 0.0)
ob_swbwall.lock_rotations_4d = False
ob_swbwall.empty_display_type = 'ARROWS'
ob_swbwall.lineart.crease_threshold = 0.0
ob_swtwall.location = (2.0, 0.0, 0.0)
ob_swtwall.lock_rotations_4d = False
ob_swtwall.empty_display_type = 'ARROWS'
ob_swtwall.lineart.crease_threshold = 0.0
ob_swbwall_collision.parent = ob_swbwall
ob_swbwall_collision.matrix_parent_inverse = Matrix(((1.0, -0.0, 0.0, -2.0), (-0.0, 1.0, -0.0, 0.0), (0.0, -0.0, 1.0, -0.0), (-0.0, 0.0, -0.0, 1.0)))
ob_swbwall_collision.location = (2.0, 0.0, 0.0)
ob_swbwall_collision.lock_rotations_4d = False
ob_swbwall_collision.empty_display_type = 'ARROWS'
ob_swbwall_collision.lineart.crease_threshold = 0.0
ob_swtwall_collision.parent = ob_swtwall
ob_swtwall_collision.matrix_parent_inverse = Matrix(((1.0, -0.0, 0.0, -2.0), (-0.0, 1.0, -0.0, 0.0), (0.0, -0.0, 1.0, -0.0), (-0.0, 0.0, -0.0, 1.0)))
ob_swtwall_collision.location = (2.0, 0.0, 0.0)
ob_swtwall_collision.lock_rotations_4d = False
ob_swtwall_collision.empty_display_type = 'ARROWS'
ob_swtwall_collision.lineart.crease_threshold = 0.0
ob_npillar.location = (4.0, 0.0, 0.0)
ob_npillar.lock_rotations_4d = False
ob_npillar.empty_display_type = 'ARROWS'
ob_npillar.lineart.crease_threshold = 0.0
ob_spillar.location = (4.0, 0.0, 0.0)
ob_spillar.lock_rotations_4d = False
ob_spillar.empty_display_type = 'ARROWS'
ob_spillar.lineart.crease_threshold = 0.0
ob_npillar_collision.parent = ob_npillar
ob_npillar_collision.matrix_parent_inverse = Matrix(((1.0, -0.0, 0.0, -4.0), (-0.0, 1.0, -0.0, 0.0), (0.0, -0.0, 1.0, -0.0), (-0.0, 0.0, -0.0, 1.0)))
ob_npillar_collision.location = (4.0, 0.0, 0.0)
ob_npillar_collision.lock_rotations_4d = False
ob_npillar_collision.empty_display_type = 'ARROWS'
ob_npillar_collision.lineart.crease_threshold = 0.0
ob_spillar_collision.parent = ob_spillar
ob_spillar_collision.matrix_parent_inverse = Matrix(((1.0, -0.0, 0.0, -4.0), (-0.0, 1.0, -0.0, 0.0), (0.0, -0.0, 1.0, -0.0), (-0.0, 0.0, -0.0, 1.0)))
ob_spillar_collision.location = (4.0, 0.0, 0.0)
ob_spillar_collision.lock_rotations_4d = False
ob_spillar_collision.empty_display_type = 'ARROWS'
ob_spillar_collision.lineart.crease_threshold = 0.0

# ---- collection membership
col_fullwalls.objects.link(ob_sefwall)
col_fullwalls.objects.link(ob_swfwall)
col_fullwalls.objects.link(ob_nwfwall)
col_fullwalls.objects.link(ob_nefwalll)
col_fullwalls.objects.link(ob_nefwall_collision)
col_fullwalls.objects.link(ob_nwfwall_collision)
col_fullwalls.objects.link(ob_sefwall_collision)
col_fullwalls.objects.link(ob_swfwall_collision)
col_ne.objects.link(ob_nebwall)
col_ne.objects.link(ob_netwall)
col_ne.objects.link(ob_nebwall_collision)
col_ne.objects.link(ob_netwall_collision)
col_nw.objects.link(ob_nwbwall)
col_nw.objects.link(ob_nwtwall)
col_nw.objects.link(ob_nwbwall_collision)
col_nw.objects.link(ob_nwtwall_collision)
col_se.objects.link(ob_sebwall)
col_se.objects.link(ob_setwall)
col_se.objects.link(ob_sebwall_collision)
col_se.objects.link(ob_setwall_collision)
col_sw.objects.link(ob_swbwall)
col_sw.objects.link(ob_swtwall)
col_sw.objects.link(ob_swbwall_collision)
col_sw.objects.link(ob_swtwall_collision)
col_pillars.objects.link(ob_npillar)
col_pillars.objects.link(ob_spillar)
col_pillars.objects.link(ob_npillar_collision)
col_pillars.objects.link(ob_spillar_collision)

# ---- scene / render settings (as saved in the file)
scene.frame_start = 1; scene.frame_end = 250; scene.frame_set(69)
scene.render.engine = 'BLENDER_EEVEE_NEXT'
scene.cycles.use_denoising = False
scene.cycles.samples = 128
scene.cycles.sampling_pattern = 'TABULATED_SOBOL'
scene.cycles.use_adaptive_sampling = False
scene.cycles.use_light_tree = False
scene.view_settings.view_transform = 'Filmic'
bpy.context.view_layer.update()

# ---- added for rendering (the .blend has no active camera and no usable light): camera, sun
cam_auto = bpy.data.cameras.new('AutoCamera')
cam_auto.lens = 50.0
cam_auto.sensor_width = 36.0
cam_auto.clip_end = 1000.0
ob_auto_camera = bpy.data.objects.new('AutoCamera', cam_auto)
scene.collection.objects.link(ob_auto_camera)
ob_auto_camera.location = (8.32885, -10.2057, 5.50136)
ob_auto_camera.rotation_euler = (1.09748, -7.21219e-08, 0.694738)
scene.camera = ob_auto_camera
light_auto_sun = bpy.data.lights.new('AutoSun', 'SUN')
light_auto_sun.energy = 3.0
light_auto_sun.angle = 0.0523599
ob_auto_sun = bpy.data.objects.new('AutoSun', light_auto_sun)
scene.collection.objects.link(ob_auto_sun)
ob_auto_sun.rotation_euler = (0.872665, 0.174533, 0.523599)
bpy.context.view_layer.update()
